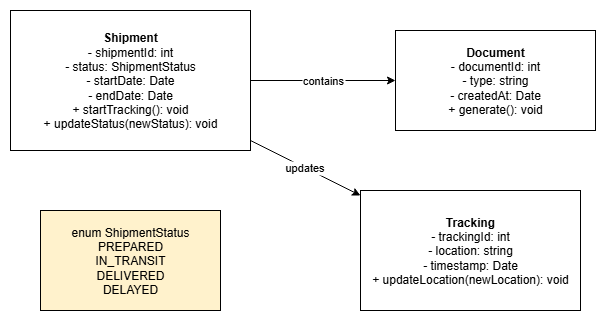

The diagram above was exported from draw.io. Its source (the exported page's mxGraphModel, read from the mxfile embedded in the PNG):
<mxGraphModel dx="1042" dy="527" grid="1" gridSize="10" guides="1" tooltips="1" connect="1" arrows="1" fold="1" page="1" pageScale="1" pageWidth="850" pageHeight="1100" math="0" shadow="0">
  <root>
    <mxCell id="0" />
    <mxCell id="1" parent="0" />
    <mxCell id="Shipment" value="&lt;b&gt;Shipment&lt;br&gt;&lt;/b&gt;- shipmentId: int&lt;br&gt;- status: ShipmentStatus&lt;br&gt;- startDate: Date&lt;br&gt;- endDate: Date&lt;br&gt;+ startTracking(): void&lt;br&gt;+ updateStatus(newStatus): void" style="shape=rectangle;whiteSpace=wrap;html=1;" parent="1" vertex="1">
      <mxGeometry x="40" y="40" width="240" height="140" as="geometry" />
    </mxCell>
    <mxCell id="Tracking" value="&lt;b&gt;Tracking&lt;/b&gt;&lt;br&gt;- trackingId: int&lt;br&gt;- location: string&lt;br&gt;- timestamp: Date&lt;br&gt;+ updateLocation(newLocation): void" style="shape=rectangle;whiteSpace=wrap;html=1;" parent="1" vertex="1">
      <mxGeometry x="390" y="220" width="220" height="120" as="geometry" />
    </mxCell>
    <mxCell id="Document" value="&lt;b&gt;Document&lt;/b&gt;&lt;br&gt;- documentId: int&lt;br&gt;- type: string&lt;br&gt;- createdAt: Date&lt;br&gt;+ generate(): void" style="shape=rectangle;whiteSpace=wrap;html=1;" parent="1" vertex="1">
      <mxGeometry x="425" y="60" width="200" height="100" as="geometry" />
    </mxCell>
    <mxCell id="ShipmentStatus" value="enum ShipmentStatus&#10;PREPARED&#10;IN_TRANSIT&#10;DELIVERED&#10;DELAYED" style="shape=rectangle;fillColor=#fff2cc;whiteSpace=wrap;html=1;" parent="1" vertex="1">
      <mxGeometry x="70" y="240" width="180" height="100" as="geometry" />
    </mxCell>
    <mxCell id="edge1" value="updates" parent="1" source="Shipment" target="Tracking" edge="1">
      <mxGeometry relative="1" as="geometry" />
    </mxCell>
    <mxCell id="edge2" value="contains" parent="1" source="Shipment" target="Document" edge="1">
      <mxGeometry relative="1" as="geometry" />
    </mxCell>
  </root>
</mxGraphModel>